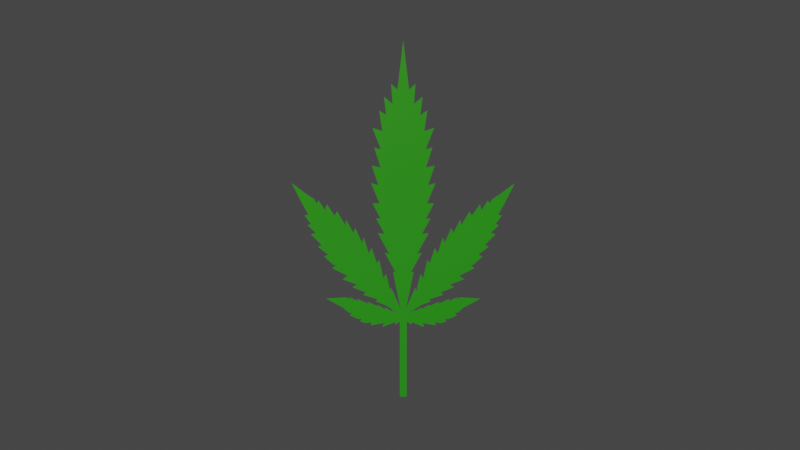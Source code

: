 # Source: Ganja.blend  (saved by Blender 3.1.7; exported with 4.5.12 LTS)
import bpy
from mathutils import Matrix  # noqa: F401  (used for matrix-valued properties, if any)

bpy.ops.wm.read_factory_settings(use_empty=True)
scene = bpy.context.scene
scene.name = 'Scene'

# ---- collections
col_collection = bpy.data.collections.new('Collection'); scene.collection.children.link(col_collection)

# ---- materials (node trees are filled in below, after node groups)
mat_material_002 = bpy.data.materials.new('Material.002')
mat_material_002.use_transparent_shadow = False

# ---- material node trees
mat_material_002.use_nodes = True; mat_material_002.node_tree.nodes.clear()
_N = mat_material_002.node_tree.nodes; _L = mat_material_002.node_tree.links
n0 = _N.new('ShaderNodeBsdfPrincipled'); n0.name = 'Principled BSDF'; n0.location = (10, 300)
n0.distribution = 'GGX'
n0.subsurface_method = 'RANDOM_WALK_SKIN'
n0.inputs[0].default_value = (0.04651, 0.42, 0.04121, 1.0)
n0.inputs[3].default_value = 1.45
n0.inputs[27].default_value = (0.0, 0.0, 0.0, 1.0)
n0.inputs[28].default_value = 1.0
n1 = _N.new('ShaderNodeOutputMaterial'); n1.name = 'Material Output'; n1.location = (300, 300)
_L.new(n0.outputs[0], n1.inputs[0])
n1.is_active_output = True

# ---- world
world_world = bpy.data.worlds.new('World'); scene.world = world_world
world_world.use_nodes = True; world_world.node_tree.nodes.clear()
_N = world_world.node_tree.nodes; _L = world_world.node_tree.links
n0 = _N.new('ShaderNodeOutputWorld'); n0.name = 'World Output'; n0.location = (300, 300)
n1 = _N.new('ShaderNodeBackground'); n1.name = 'Background'; n1.location = (10, 300)
n1.inputs[0].default_value = (0.05088, 0.05088, 0.05088, 1.0)
_L.new(n1.outputs[0], n0.inputs[0])
n0.is_active_output = True
world_world.color = (0.05088, 0.05088, 0.05088)
world_world.use_sun_shadow = False
world_world.sun_shadow_jitter_overblur = 0.0

# ---- cameras
cam_camera_001 = bpy.data.cameras.new('Camera.001')

# ---- lights
light_sun = bpy.data.lights.new('Sun', 'SUN')
light_sun.color = (0.1601, 0.3561, 0.06875)
light_sun.transmission_factor = 0.0
light_sun.energy = 4.0
light_sun.shadow_soft_size = 0.125

# ---- meshes
me_plane = bpy.data.meshes.new('Plane')
me_plane.from_pydata([(1.0, -1.0, 0.0), (1.0, 4.089, 0.0), (0.0, -1.0, 0.0), (2.401, 3.861, 0.0), (2.411, 4.046, 0.0), (6.167, 3.709, 0.0), (5.761, 3.977, 0.0), (9.623, 3.819, 0.0), (9.401, 4.026, 0.0), (11.23, 3.971, 0.0), (12.76, 4.085, 0.0), (12.31, 4.272, 0.0), (13.33, 4.235, 0.0), (15.93, 4.501, 0.0), (15.13, 4.685, 0.0), (16.19, 4.679, 0.0), (17.89, 5.02, 0.0), (22.85, 5.624, 0.0), (17.01, 5.706, 0.0), (15.6, 5.548, 0.0), (16.26, 5.735, 0.0), (13.37, 5.442, 0.0), (13.73, 5.619, 0.0), (10.27, 5.239, 0.0), (10.75, 5.416, 0.0), (7.592, 5.105, 0.0), (7.684, 5.215, 0.0), (5.275, 4.883, 0.0), (5.437, 5.031, 0.0), (3.224, 4.732, 0.0), (3.583, 4.864, 0.0), (0.6636, 4.521, 0.0), (5.112, 5.171, 0.0), (8.183, 5.448, 0.0), (7.58, 5.582, 0.0), (11.82, 5.88, 0.0), (11.21, 6.062, 0.0), (15.06, 6.398, 0.0), (13.72, 6.58, 0.0), (18.04, 6.933, 0.0), (16.52, 7.163, 0.0), (21.11, 7.688, 0.0), (19.85, 7.894, 0.0), (20.76, 7.914, 0.0), (23.5, 8.474, 0.0), (22.26, 8.6, 0.0), (25.36, 9.147, 0.0), (24.15, 9.244, 0.0), (27.39, 9.968, 0.0), (25.94, 10.07, 0.0), (28.45, 10.59, 0.0), (27.36, 10.67, 0.0), (29.31, 11.25, 0.0), (28.17, 11.3, 0.0), (30.0, 12.05, 0.0), (33.12, 13.43, 0.0), (28.69, 12.68, 0.0), (26.39, 12.34, 0.0), (25.73, 12.03, 0.0), (25.11, 12.26, 0.0), (23.27, 11.59, 0.0), (22.75, 12.0, 0.0), (20.37, 11.22, 0.0), (19.69, 11.52, 0.0), (17.22, 10.58, 0.0), (16.98, 10.96, 0.0), (14.82, 10.05, 0.0), (14.28, 10.4, 0.0), (12.28, 9.378, 0.0), (11.76, 9.752, 0.0), (10.22, 8.657, 0.0), (9.396, 9.045, 0.0), (7.854, 8.005, 0.0), (7.134, 8.233, 0.0), (5.932, 6.998, 0.0), (5.112, 7.285, 0.0), (3.87, 6.108, 0.0), (3.59, 6.364, 0.0), (0.7072, 4.877, 0.0), (3.05, 7.431, 0.0), (2.248, 7.398, 0.0), (5.471, 8.725, 0.0), (4.09, 8.634, 0.0), (7.513, 10.05, 0.0), (5.551, 9.997, 0.0), (8.054, 11.06, 0.0), (6.653, 11.02, 0.0), (9.135, 12.07, 0.0), (6.993, 12.06, 0.0), (9.563, 13.44, 0.0), (7.329, 13.29, 0.0), (9.323, 14.62, 0.0), (6.681, 14.49, 0.0), (8.642, 15.85, 0.0), (6.62, 15.71, 0.0), (9.143, 17.18, 0.0), (6.2, 16.95, 0.0), (7.141, 18.34, 0.0), (5.019, 18.04, 0.0), (5.74, 19.29, 0.0), (3.157, 18.79, 0.0), (3.598, 20.15, 0.0), (1.716, 19.75, 0.0), (0.0, 23.07, 0.0), (-1.0, -1.0, 0.0), (-1.0, 4.089, 0.0), (-2.401, 3.861, 0.0), (-2.411, 4.046, 0.0), (-6.167, 3.709, 0.0), (-5.761, 3.977, 0.0), (-9.623, 3.819, 0.0), (-9.401, 4.026, 0.0), (-11.23, 3.971, 0.0), (-12.76, 4.085, 0.0), (-12.31, 4.272, 0.0), (-13.33, 4.235, 0.0), (-15.93, 4.501, 0.0), (-15.13, 4.685, 0.0), (-16.19, 4.679, 0.0), (-17.89, 5.02, 0.0), (-22.85, 5.624, 0.0), (-17.01, 5.706, 0.0), (-15.6, 5.548, 0.0), (-16.26, 5.735, 0.0), (-13.37, 5.442, 0.0), (-13.73, 5.619, 0.0), (-10.27, 5.239, 0.0), (-10.75, 5.416, 0.0), (-7.592, 5.105, 0.0), (-7.684, 5.215, 0.0), (-5.275, 4.883, 0.0), (-5.437, 5.031, 0.0), (-3.224, 4.732, 0.0), (-3.583, 4.864, 0.0), (-0.6636, 4.521, 0.0), (-5.112, 5.171, 0.0), (-8.183, 5.448, 0.0), (-7.58, 5.582, 0.0), (-11.82, 5.88, 0.0), (-11.21, 6.062, 0.0), (-15.06, 6.398, 0.0), (-13.72, 6.58, 0.0), (-18.04, 6.933, 0.0), (-16.52, 7.163, 0.0), (-21.11, 7.688, 0.0), (-19.85, 7.894, 0.0), (-20.76, 7.914, 0.0), (-23.5, 8.474, 0.0), (-22.26, 8.6, 0.0), (-25.36, 9.147, 0.0), (-24.15, 9.244, 0.0), (-27.39, 9.968, 0.0), (-25.94, 10.07, 0.0), (-28.45, 10.59, 0.0), (-27.36, 10.67, 0.0), (-29.31, 11.25, 0.0), (-28.17, 11.3, 0.0), (-30.0, 12.05, 0.0), (-33.12, 13.43, 0.0), (-28.69, 12.68, 0.0), (-26.39, 12.34, 0.0), (-25.73, 12.03, 0.0), (-25.11, 12.26, 0.0), (-23.27, 11.59, 0.0), (-22.75, 12.0, 0.0), (-20.37, 11.22, 0.0), (-19.69, 11.52, 0.0), (-17.22, 10.58, 0.0), (-16.98, 10.96, 0.0), (-14.82, 10.05, 0.0), (-14.28, 10.4, 0.0), (-12.28, 9.378, 0.0), (-11.76, 9.752, 0.0), (-10.22, 8.657, 0.0), (-9.396, 9.045, 0.0), (-7.854, 8.005, 0.0), (-7.134, 8.233, 0.0), (-5.932, 6.998, 0.0), (-5.112, 7.285, 0.0), (-3.87, 6.108, 0.0), (-3.59, 6.364, 0.0), (-0.7072, 4.877, 0.0), (-3.05, 7.431, 0.0), (-2.248, 7.398, 0.0), (-5.471, 8.725, 0.0), (-4.09, 8.634, 0.0), (-7.513, 10.05, 0.0), (-5.551, 9.997, 0.0), (-8.054, 11.06, 0.0), (-6.653, 11.02, 0.0), (-9.135, 12.07, 0.0), (-6.993, 12.06, 0.0), (-9.563, 13.44, 0.0), (-7.329, 13.29, 0.0), (-9.323, 14.62, 0.0), (-6.681, 14.49, 0.0), (-8.642, 15.85, 0.0), (-6.62, 15.71, 0.0), (-9.143, 17.18, 0.0), (-6.2, 16.95, 0.0), (-7.141, 18.34, 0.0), (-5.019, 18.04, 0.0), (-5.74, 19.29, 0.0), (-3.157, 18.79, 0.0), (-3.598, 20.15, 0.0), (-1.716, 19.75, 0.0)], [], [(0, 1, 3, 4, 5, 6, 7, 8, 9, 10, 11, 12, 13, 14, 15, 16, 17, 18, 19, 20, 21, 22, 23, 24, 25, 26, 27, 28, 29, 30, 31, 32, 33, 34, 35, 36, 37, 38, 39, 40, 41, 42, 43, 44, 45, 46, 47, 48, 49, 50, 51, 52, 53, 54, 55, 56, 57, 58, 59, 60, 61, 62, 63, 64, 65, 66, 67, 68, 69, 70, 71, 72, 73, 74, 75, 76, 77, 78, 79, 80, 81, 82, 83, 84, 85, 86, 87, 88, 89, 90, 91, 92, 93, 94, 95, 96, 97, 98, 99, 100, 101, 102, 103, 205, 204, 203, 202, 201, 200, 199, 198, 197, 196, 195, 194, 193, 192, 191, 190, 189, 188, 187, 186, 185, 184, 183, 182, 181, 180, 179, 178, 177, 176, 175, 174, 173, 172, 171, 170, 169, 168, 167, 166, 165, 164, 163, 162, 161, 160, 159, 158, 157, 156, 155, 154, 153, 152, 151, 150, 149, 148, 147, 146, 145, 144, 143, 142, 141, 140, 139, 138, 137, 136, 135, 134, 133, 132, 131, 130, 129, 128, 127, 126, 125, 124, 123, 122, 121, 120, 119, 118, 117, 116, 115, 114, 113, 112, 111, 110, 109, 108, 107, 106, 105, 104, 2)])
_uv = me_plane.uv_layers.new(name='UVMap')
_uv.uv.foreach_set('vector', [0.4803, 0.9762, 0.4856, 0.7706, 0.4651, 0.7633, 0.4651, 0.7558, 0.4104, 0.7252, 0.4165, 0.7191, 0.3604, 0.6801, 0.3639, 0.6743, 0.3374, 0.6551, 0.3153, 0.6324, 0.322, 0.6302, 0.3072, 0.6196, 0.2698, 0.5783, 0.2816, 0.5803, 0.2662, 0.5681, 0.242, 0.5343, 0.1707, 0.4515, 0.2554, 0.5169, 0.2757, 0.5399, 0.2663, 0.5246, 0.3078, 0.5703, 0.3028, 0.559, 0.3526, 0.6151, 0.3457, 0.6022, 0.3912, 0.652, 0.39, 0.6464, 0.4245, 0.6882, 0.4223, 0.6804, 0.4541, 0.7184, 0.449, 0.7089, 0.491, 0.7571, 0.4272, 0.6785, 0.383, 0.6312, 0.3919, 0.6329, 0.3308, 0.5709, 0.3399, 0.5708, 0.2843, 0.5119, 0.304, 0.5203, 0.2418, 0.4552, 0.264, 0.4638, 0.1981, 0.3886, 0.2166, 0.3951, 0.2035, 0.3836, 0.1643, 0.3287, 0.1824, 0.3382, 0.1381, 0.2796, 0.1558, 0.29, 0.1096, 0.2226, 0.1306, 0.2356, 0.09484, 0.1849, 0.1107, 0.1946, 0.08309, 0.1481, 0.09965, 0.1594, 0.074, 0.1078, 0.03021, 0.01541, 0.09351, 0.09768, 0.1265, 0.1386, 0.1357, 0.1589, 0.145, 0.1568, 0.171, 0.2054, 0.1789, 0.1953, 0.2126, 0.2544, 0.2228, 0.2505, 0.2575, 0.3176, 0.2613, 0.3051, 0.2917, 0.367, 0.2999, 0.3592, 0.3278, 0.4242, 0.3358, 0.4152, 0.3569, 0.4776, 0.3692, 0.4716, 0.3905, 0.5317, 0.4011, 0.531, 0.4172, 0.5951, 0.4294, 0.5931, 0.4462, 0.6552, 0.4505, 0.6482, 0.4907, 0.7422, 0.4595, 0.6115, 0.471, 0.6222, 0.4257, 0.5307, 0.4457, 0.5506, 0.3976, 0.4532, 0.4259, 0.4784, 0.3908, 0.406, 0.4111, 0.424, 0.3762, 0.3524, 0.4072, 0.3779, 0.3714, 0.2922, 0.4036, 0.3245, 0.3762, 0.2471, 0.4143, 0.2837, 0.3873, 0.2055, 0.4165, 0.2348, 0.3815, 0.146, 0.4239, 0.1897, 0.4117, 0.1226, 0.4421, 0.1597, 0.433, 0.1008, 0.4699, 0.1512, 0.4649, 0.09114, 0.4918, 0.1293, 0.5201, 0.01541, 0.5415, 0.1697, 0.5692, 0.1758, 0.5613, 0.2255, 0.5993, 0.2358, 0.5875, 0.2778, 0.6186, 0.2906, 0.6035, 0.3356, 0.6463, 0.3612, 0.6083, 0.3906, 0.6377, 0.4089, 0.6078, 0.4409, 0.6463, 0.4665, 0.616, 0.4969, 0.6485, 0.5173, 0.6098, 0.5425, 0.6408, 0.5673, 0.6038, 0.5805, 0.6241, 0.5955, 0.5868, 0.609, 0.6152, 0.6301, 0.5641, 0.6469, 0.5843, 0.6595, 0.5362, 0.6751, 0.5478, 0.6832, 0.5112, 0.7588, 0.5545, 0.7327, 0.5583, 0.7463, 0.5775, 0.7134, 0.5891, 0.7347, 0.6078, 0.6989, 0.618, 0.7166, 0.6414, 0.6927, 0.6529, 0.718, 0.6764, 0.6919, 0.6835, 0.7132, 0.7136, 0.6953, 0.7211, 0.7158, 0.7534, 0.7048, 0.7564, 0.7229, 0.7931, 0.7137, 0.8026, 0.7337, 0.838, 0.7306, 0.8451, 0.7529, 0.8725, 0.7477, 0.8812, 0.7644, 0.8911, 0.7597, 0.9248, 0.7729, 0.9897, 0.7948, 0.943, 0.8137, 0.9158, 0.8223, 0.9322, 0.8379, 0.9034, 0.8385, 0.9191, 0.8544, 0.8822, 0.8461, 0.903, 0.8671, 0.8553, 0.8582, 0.8728, 0.8764, 0.8273, 0.8621, 0.8451, 0.8817, 0.8048, 0.8721, 0.7916, 0.8622, 0.8097, 0.8854, 0.7427, 0.8526, 0.7644, 0.8797, 0.7015, 0.8432, 0.7208, 0.8663, 0.6645, 0.8345, 0.6732, 0.8491, 0.6115, 0.8112, 0.6201, 0.8238, 0.5753, 0.7988, 0.5102, 0.7727, 0.5528, 0.7932, 0.5475, 0.7943, 0.5799, 0.8083, 0.5773, 0.8124, 0.6126, 0.8273, 0.6111, 0.8307, 0.6573, 0.8553, 0.6501, 0.8567, 0.7006, 0.8821, 0.6952, 0.885, 0.7373, 0.9071, 0.7276, 0.9069, 0.7482, 0.9172, 0.8327, 0.9892, 0.7602, 0.9552, 0.7352, 0.949, 0.7198, 0.9363, 0.7313, 0.9531, 0.6934, 0.9333, 0.6786, 0.9198, 0.6849, 0.9327, 0.6626, 0.9192, 0.6362, 0.8955, 0.6392, 0.9065, 0.5834, 0.8547, 0.589, 0.8703, 0.535, 0.8125, 0.5346, 0.8198, 0.5146, 0.7941, 0.5092, 0.9997, 0.4947, 0.988])
me_plane.materials.append(mat_material_002)
me_plane.use_remesh_fix_poles = True
me_plane.use_remesh_preserve_attributes = False
me_plane.update()

# ---- objects
ob_empty = bpy.data.objects.new('Empty', None)
ob_plane = bpy.data.objects.new('Plane', me_plane)
ob_sun = bpy.data.objects.new('Sun', light_sun)
ob_camera = bpy.data.objects.new('Camera', cam_camera_001)

# ---- transforms, parenting, visibility, modifiers, constraints
ob_empty.location = (-0.0912, 0.0, 0.0)
ob_empty.scale = (4.99, 4.99, 4.99)
ob_empty.empty_display_type = 'IMAGE'
ob_empty.empty_display_size = 5.0
ob_plane.location = (0.0, -1.29, 0.0)
ob_plane.scale = (0.03875, 0.1701, 0.1701)
ob_sun.location = (0.0, 0.0, 8.312)
ob_sun.rotation_euler = (-0.3597, -0.1711, 0.03118)
ob_camera.location = (-0.0376, 0.5138, 12.79)

# ---- collection membership
col_collection.objects.link(ob_empty)
col_collection.objects.link(ob_plane)
col_collection.objects.link(ob_sun)
col_collection.objects.link(ob_camera)

# ---- scene / render settings (as saved in the file)
scene.camera = ob_camera
scene.frame_start = 1; scene.frame_end = 250; scene.frame_set(0)
scene.render.engine = 'BLENDER_EEVEE_NEXT'
scene.cycles.sampling_pattern = 'TABULATED_SOBOL'
scene.cycles.use_light_tree = False
scene.view_settings.view_transform = 'Filmic'
bpy.context.view_layer.update()
